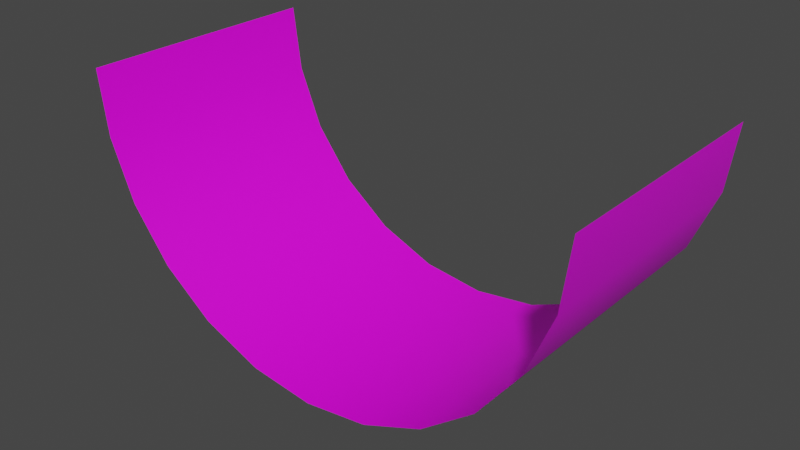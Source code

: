 # Source: Inverted_Cylinder.blend  (saved by Blender 3.2.14; exported with 4.5.12 LTS)
import bpy
from mathutils import Matrix  # noqa: F401  (used for matrix-valued properties, if any)

bpy.ops.wm.read_factory_settings(use_empty=True)
scene = bpy.context.scene
scene.name = 'Scene'

# ---- collections
col_collection = bpy.data.collections.new('Collection'); scene.collection.children.link(col_collection)

# ---- images (referenced by path relative to the original .blend; pixels are not part of the script)
import os
ASSET_DIR = os.environ.get("B2B_ASSET_DIR", "")  # directory of the original .blend (textures are referenced by path, not embedded)
HERE = os.path.dirname(os.path.abspath(__file__))  # packed textures are extracted next to this script under _unpacked/

def load_image(name, relpath, width, height, colorspace="sRGB"):
    """Load a texture the original file referenced (path relative to the .blend, or extracted next to this script)."""
    p = next((c for c in (os.path.join(HERE, relpath), os.path.join(ASSET_DIR, relpath)) if relpath and os.path.exists(c)), "")
    if p:
        img = bpy.data.images.load(p, check_existing=True)
        img.name = name
    else:  # same state as the original file: an image datablock whose file is absent (Cycles renders it pink)
        img = bpy.data.images.new(name, width, height)
        img.source = "FILE"
        img.filepath = "//" + (relpath or name)
    img.colorspace_settings.name = colorspace
    return img
img_office_screenshot_dmusfur9_png = load_image('office-screenshot-dmusfur9.png', 'office-screenshot-dmusfur9.png', 1024, 1024, 'sRGB')

# ---- materials (node trees are filled in below, after node groups)
mat_test = bpy.data.materials.new('Test')
mat_test.surface_render_method = 'BLENDED'
mat_test.blend_method = 'BLEND'
mat_test.use_transparent_shadow = False
mat_test.roughness = 0.5

# ---- material node trees
mat_test.use_nodes = True; mat_test.node_tree.nodes.clear()
_N = mat_test.node_tree.nodes; _L = mat_test.node_tree.links
n0 = _N.new('ShaderNodeBsdfPrincipled'); n0.name = 'Principled BSDF'; n0.location = (10, 300)
n0.distribution = 'GGX'
n0.subsurface_method = 'RANDOM_WALK_SKIN'
n0.inputs[3].default_value = 1.45
n0.inputs[27].default_value = (0.0, 0.0, 0.0, 1.0)
n0.inputs[28].default_value = 1.0
n1 = _N.new('ShaderNodeNormalMap'); n1.name = 'Normal Map'; n1.location = (-300, -300)
n1.label = 'Normal/Map'
n1.inputs[0].default_value = 0.0
n2 = _N.new('ShaderNodeTexImage'); n2.name = 'Image Texture'; n2.location = (-300, 600)
n2.image = img_office_screenshot_dmusfur9_png
n3 = _N.new('ShaderNodeOutputMaterial'); n3.name = 'Material Output'; n3.location = (300, 300)
n4 = _N.new('ShaderNodeTexImage'); n4.name = 'Image Texture.001'; n4.location = (-300, 0)
n4.image = img_office_screenshot_dmusfur9_png
n4.interpolation = 'Closest'
n4.extension = 'EXTEND'
_L.new(n0.outputs[0], n3.inputs[0])
_L.new(n1.outputs[0], n0.inputs[5])
_L.new(n4.outputs[1], n0.inputs[4])
_L.new(n2.outputs[0], n0.inputs[0])
n3.is_active_output = True

# ---- world
world_world = bpy.data.worlds.new('World'); scene.world = world_world
world_world.use_nodes = True; world_world.node_tree.nodes.clear()
_N = world_world.node_tree.nodes; _L = world_world.node_tree.links
n0 = _N.new('ShaderNodeOutputWorld'); n0.name = 'World Output'; n0.location = (300, 300)
n1 = _N.new('ShaderNodeBackground'); n1.name = 'Background'; n1.location = (10, 300)
n1.inputs[0].default_value = (0.05088, 0.05088, 0.05088, 1.0)
_L.new(n1.outputs[0], n0.inputs[0])
n0.is_active_output = True
world_world.color = (0.05088, 0.05088, 0.05088)
world_world.use_sun_shadow = False
world_world.sun_shadow_jitter_overblur = 0.0

# ---- meshes
me_plane_001 = bpy.data.meshes.new('Plane.001')
me_plane_001.from_pydata([(0.0, -1.0, 0.0), (2.0, -1.0, 0.0), (0.0, 1.0, 0.0), (2.0, 1.0, 0.0), (0.0, -1.0, 0.0), (1.932, -1.0, -0.5176), (0.0, 1.0, 0.0), (1.932, 1.0, -0.5176), (0.0, -1.0, 0.0), (1.732, -1.0, -1.0), (0.0, 1.0, 0.0), (1.732, 1.0, -1.0), (0.0, -1.0, 0.0), (1.414, -1.0, -1.414), (0.0, 1.0, 0.0), (1.414, 1.0, -1.414), (0.0, -1.0, 0.0), (1.0, -1.0, -1.732), (0.0, 1.0, 0.0), (1.0, 1.0, -1.732), (0.0, -1.0, 0.0), (0.5176, -1.0, -1.932), (0.0, 1.0, 0.0), (0.5176, 1.0, -1.932), (0.0, -1.0, 0.0), (-5.96e-08, -1.0, -2.0), (0.0, 1.0, 0.0), (-5.96e-08, 1.0, -2.0), (0.0, -1.0, 0.0), (-0.5176, -1.0, -1.932), (0.0, 1.0, 0.0), (-0.5176, 1.0, -1.932), (0.0, -1.0, 0.0), (-1.0, -1.0, -1.732), (0.0, 1.0, 0.0), (-1.0, 1.0, -1.732), (0.0, -1.0, 0.0), (-1.414, -1.0, -1.414), (0.0, 1.0, 0.0), (-1.414, 1.0, -1.414), (0.0, -1.0, 0.0), (-1.732, -1.0, -1.0), (0.0, 1.0, 0.0), (-1.732, 1.0, -1.0), (0.0, -1.0, 0.0), (-1.932, -1.0, -0.5176), (0.0, 1.0, 0.0), (-1.932, 1.0, -0.5176), (0.0, -1.0, 0.0), (-2.0, -1.0, 1.192e-07), (0.0, 1.0, 0.0), (-2.0, 1.0, 1.192e-07)], [], [(3, 7, 5, 1), (0, 2, 6, 4), (11, 15, 13, 9), (7, 11, 9, 5), (4, 6, 10, 8), (8, 10, 14, 12), (15, 19, 17, 13), (12, 14, 18, 16), (23, 27, 25, 21), (19, 23, 21, 17), (16, 18, 22, 20), (20, 22, 26, 24), (31, 35, 33, 29), (27, 31, 29, 25), (24, 26, 30, 28), (35, 39, 37, 33), (28, 30, 34, 32), (32, 34, 38, 36), (43, 47, 45, 41), (39, 43, 41, 37), (36, 38, 42, 40), (44, 46, 50, 48), (40, 42, 46, 44), (47, 51, 49, 45)])
me_plane_001.polygons.foreach_set('use_smooth', [True] * 24)
_uv = me_plane_001.uv_layers.new(name='UVMap')
_uv.uv.foreach_set('vector', [0.9999, 1.0, 0.9166, 1.0, 0.9166, 0.0001674, 0.9999, 0.0001671, 0.4402, 0.09706, 0.1796, 0.09706, 0.1796, 0.08897, 0.4402, 0.08897, 0.8333, 1.0, 0.75, 1.0, 0.75, 0.0001674, 0.8333, 0.0001674, 0.9166, 1.0, 0.8333, 1.0, 0.8333, 0.0001674, 0.9166, 0.0001674, 0.4402, 0.08897, 0.1796, 0.08897, 0.1796, 0.08088, 0.4402, 0.08088, 0.4402, 0.08088, 0.1796, 0.08088, 0.1796, 0.07279, 0.4402, 0.07279, 0.75, 1.0, 0.6667, 1.0, 0.6667, 0.0001674, 0.75, 0.0001674, 0.4402, 0.07279, 0.1796, 0.07279, 0.1796, 0.0647, 0.4402, 0.0647, 0.5833, 1.0, 0.5, 1.0, 0.5, 0.0001674, 0.5833, 0.0001674, 0.6667, 1.0, 0.5833, 1.0, 0.5833, 0.0001674, 0.6667, 0.0001674, 0.4402, 0.0647, 0.1796, 0.0647, 0.1796, 0.05662, 0.4402, 0.05662, 0.4402, 0.05662, 0.1796, 0.05662, 0.1796, 0.04853, 0.4402, 0.04853, 0.4167, 1.0, 0.3334, 1.0, 0.3334, 0.0001674, 0.4167, 0.0001674, 0.5, 1.0, 0.4167, 1.0, 0.4167, 0.0001674, 0.5, 0.0001674, 0.4402, 0.04853, 0.1796, 0.04853, 0.1796, 0.04044, 0.4402, 0.04044, 0.3334, 1.0, 0.2501, 1.0, 0.2501, 0.0001674, 0.3334, 0.0001674, 0.4402, 0.04044, 0.1796, 0.04044, 0.1796, 0.03235, 0.4402, 0.03235, 0.4402, 0.03235, 0.1796, 0.03235, 0.1796, 0.02426, 0.4402, 0.02426, 0.1667, 1.0, 0.08341, 1.0, 0.08341, 0.0001674, 0.1667, 0.0001674, 0.2501, 1.0, 0.1667, 1.0, 0.1667, 0.0001674, 0.2501, 0.0001674, 0.4402, 0.02426, 0.1796, 0.02426, 0.1796, 0.01618, 0.4402, 0.01618, 0.4402, 0.008088, 0.1796, 0.008088, 0.1796, 0.0, 0.4402, 4.37e-08, 0.4402, 0.01618, 0.1796, 0.01618, 0.1796, 0.008088, 0.4402, 0.008088, 0.08341, 1.0, 8.845e-05, 1.0, 8.851e-05, 0.0001671, 0.08341, 0.0001674])
me_plane_001.materials.append(mat_test)
me_plane_001.update()
me_plane_001.normals_split_custom_set([tuple(v) for v in zip(*[iter([-0.9914, 0.0, 0.1305, -0.9659, 0.0, 0.2588, -0.9659, 0.0, 0.2588, -0.9914, 0.0, 0.1305, 0.0, 0.0, 1.0, 0.0, 0.0, 1.0, 0.0, 0.0, 1.0, 0.0, 0.0, 1.0, -0.866, 0.0, 0.5, -0.7071, 0.0, 0.7071, -0.7071, 0.0, 0.7071, -0.866, 0.0, 0.5, -0.9659, 0.0, 0.2588, -0.866, 0.0, 0.5, -0.866, 0.0, 0.5, -0.9659, 0.0, 0.2588, 0.0, 0.0, 1.0, 0.0, 0.0, 1.0, 0.0, 0.0, 1.0, 0.0, 0.0, 1.0, 0.0, 0.0, 1.0, 0.0, 0.0, 1.0, 0.0, 0.0, 1.0, 0.0, 0.0, 1.0, -0.7071, 0.0, 0.7071, -0.5, 0.0, 0.866, -0.5, 0.0, 0.866, -0.7071, 0.0, 0.7071, 0.0, 0.0, 1.0, 0.0, 0.0, 1.0, 0.0, 0.0, 1.0, 0.0, 0.0, 1.0, -0.2588, 0.0, 0.9659, 1.1e-07, 0.0, 1.0, 1.1e-07, 0.0, 1.0, -0.2588, 0.0, 0.9659, -0.5, 0.0, 0.866, -0.2588, 0.0, 0.9659, -0.2588, 0.0, 0.9659, -0.5, 0.0, 0.866, 0.0, 0.0, 1.0, 0.0, 0.0, 1.0, 0.0, 0.0, 1.0, 0.0, 0.0, 1.0, 0.0, 0.0, 1.0, 0.0, 0.0, 1.0, 0.0, 0.0, 1.0, 0.0, 0.0, 1.0, 0.2588, 0.0, 0.9659, 0.5, 0.0, 0.866, 0.5, 0.0, 0.866, 0.2588, 0.0, 0.9659, 1.1e-07, 0.0, 1.0, 0.2588, 0.0, 0.9659, 0.2588, 0.0, 0.9659, 1.1e-07, 0.0, 1.0, 0.0, 0.0, 1.0, 0.0, 0.0, 1.0, 0.0, 0.0, 1.0, 0.0, 0.0, 1.0, 0.5, 0.0, 0.866, 0.7071, 0.0, 0.7071, 0.7071, 0.0, 0.7071, 0.5, 0.0, 0.866, 0.0, 0.0, 1.0, 0.0, 0.0, 1.0, 0.0, 0.0, 1.0, 0.0, 0.0, 1.0, 0.0, 0.0, 1.0, 0.0, 0.0, 1.0, 0.0, 0.0, 1.0, 0.0, 0.0, 1.0, 0.866, 0.0, 0.5, 0.9659, 0.0, 0.2588, 0.9659, 0.0, 0.2588, 0.866, 0.0, 0.5, 0.7071, 0.0, 0.7071, 0.866, 0.0, 0.5, 0.866, 0.0, 0.5, 0.7071, 0.0, 0.7071, 0.0, 0.0, 1.0, 0.0, 0.0, 1.0, 0.0, 0.0, 1.0, 0.0, 0.0, 1.0, 0.0, 0.0, 1.0, 0.0, 0.0, 1.0, 0.0, 0.0, 1.0, 0.0, 0.0, 1.0, 0.0, 0.0, 1.0, 0.0, 0.0, 1.0, 0.0, 0.0, 1.0, 0.0, 0.0, 1.0, 0.9659, 0.0, 0.2588, 0.9914, 0.0, 0.1305, 0.9914, 0.0, 0.1305, 0.9659, 0.0, 0.2588])] * 3)])

# ---- objects
ob_plane = bpy.data.objects.new('Plane', me_plane_001)

# ---- transforms, parenting, visibility, modifiers, constraints
ob_plane.location = (0.01633, -0.008166, -5.96e-05)
ob_plane.rotation_euler = (-1.629e-07, 0.0, 0.0)
ob_plane.color = (0.8, 0.8, 0.8, 1.0)

# ---- collection membership
col_collection.objects.link(ob_plane)

# ---- scene / render settings (as saved in the file)
scene.frame_start = 1; scene.frame_end = 250; scene.frame_set(1)
scene.render.engine = 'BLENDER_EEVEE_NEXT'
scene.cycles.sampling_pattern = 'TABULATED_SOBOL'
scene.cycles.use_light_tree = False
scene.view_settings.view_transform = 'Filmic'
bpy.context.view_layer.update()

# ---- added for rendering (the .blend has no active camera and no usable light): camera, sun
cam_auto = bpy.data.cameras.new('AutoCamera')
cam_auto.lens = 50.0
cam_auto.sensor_width = 36.0
cam_auto.clip_end = 1000.0
ob_auto_camera = bpy.data.objects.new('AutoCamera', cam_auto)
scene.collection.objects.link(ob_auto_camera)
ob_auto_camera.location = (4.54899, -5.44735, 2.62607)
ob_auto_camera.rotation_euler = (1.09748, -7.21219e-08, 0.694738)
scene.camera = ob_auto_camera
light_auto_sun = bpy.data.lights.new('AutoSun', 'SUN')
light_auto_sun.energy = 3.0
light_auto_sun.angle = 0.0523599
ob_auto_sun = bpy.data.objects.new('AutoSun', light_auto_sun)
scene.collection.objects.link(ob_auto_sun)
ob_auto_sun.rotation_euler = (0.872665, 0.174533, 0.523599)
bpy.context.view_layer.update()
